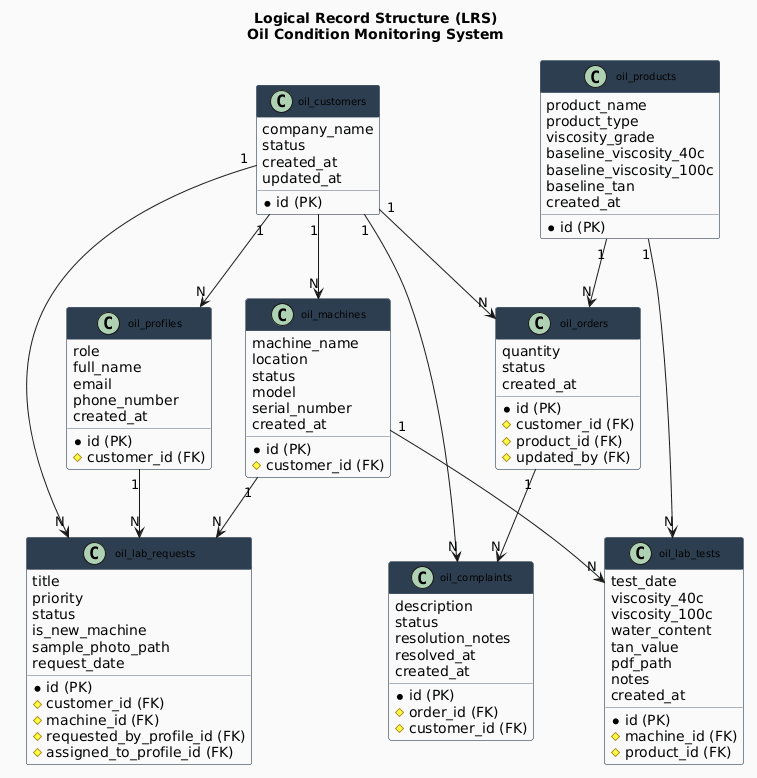

The diagram above was rendered by PlantUML. Its source (embedded in the PNG):
@startuml
skinparam backgroundColor #FAFAFA
skinparam class {
  BackgroundColor #FDFEFE
  BorderColor #566573
  HeaderBackgroundColor #2C3E50
  HeaderFontColor #FFFFFF
  FontSize 10
}
title Logical Record Structure (LRS)\nOil Condition Monitoring System

class oil_customers {
  *id (PK)
  company_name
  status
  created_at
  updated_at
}

class oil_profiles {
  *id (PK)
  #customer_id (FK)
  role
  full_name
  email
  phone_number
  created_at
}

class oil_products {
  *id (PK)
  product_name
  product_type
  viscosity_grade
  baseline_viscosity_40c
  baseline_viscosity_100c
  baseline_tan
  created_at
}

class oil_machines {
  *id (PK)
  #customer_id (FK)
  machine_name
  location
  status
  model
  serial_number
  created_at
}

class oil_orders {
  *id (PK)
  #customer_id (FK)
  #product_id (FK)
  quantity
  status
  created_at
  #updated_by (FK)
}

class oil_complaints {
  *id (PK)
  #order_id (FK)
  #customer_id (FK)
  description
  status
  resolution_notes
  resolved_at
  created_at
}

class oil_lab_requests {
  *id (PK)
  #customer_id (FK)
  #machine_id (FK)
  #requested_by_profile_id (FK)
  #assigned_to_profile_id (FK)
  title
  priority
  status
  is_new_machine
  sample_photo_path
  request_date
}

class oil_lab_tests {
  *id (PK)
  #machine_id (FK)
  #product_id (FK)
  test_date
  viscosity_40c
  viscosity_100c
  water_content
  tan_value
  pdf_path
  notes
  created_at
}

oil_customers "1" --> "N" oil_profiles
oil_customers "1" --> "N" oil_machines
oil_customers "1" --> "N" oil_orders
oil_customers "1" --> "N" oil_lab_requests
oil_customers "1" --> "N" oil_complaints

oil_machines "1" --> "N" oil_lab_requests
oil_machines "1" --> "N" oil_lab_tests

oil_products "1" --> "N" oil_orders
oil_products "1" --> "N" oil_lab_tests

oil_orders "1" --> "N" oil_complaints

oil_profiles "1" --> "N" oil_lab_requests
@enduml